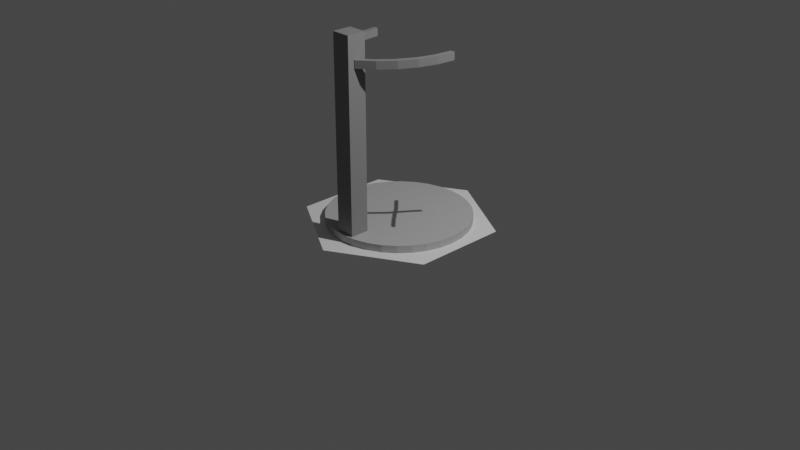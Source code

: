 # Source: pad.blend  (saved by Blender 3.6.11; exported with 4.5.12 LTS)
import bpy
from mathutils import Matrix  # noqa: F401  (used for matrix-valued properties, if any)

bpy.ops.wm.read_factory_settings(use_empty=True)
scene = bpy.context.scene
scene.name = 'Scene'

# ---- collections
col_collection = bpy.data.collections.new('Collection'); scene.collection.children.link(col_collection)

# ---- images (referenced by path relative to the original .blend; pixels are not part of the script)
import os
ASSET_DIR = os.environ.get("B2B_ASSET_DIR", "")  # directory of the original .blend (textures are referenced by path, not embedded)
HERE = os.path.dirname(os.path.abspath(__file__))  # packed textures are extracted next to this script under _unpacked/

def load_image(name, relpath, width, height, colorspace="sRGB"):
    """Load a texture the original file referenced (path relative to the .blend, or extracted next to this script)."""
    p = next((c for c in (os.path.join(HERE, relpath), os.path.join(ASSET_DIR, relpath)) if relpath and os.path.exists(c)), "")
    if p:
        img = bpy.data.images.load(p, check_existing=True)
        img.name = name
    else:  # same state as the original file: an image datablock whose file is absent (Cycles renders it pink)
        img = bpy.data.images.new(name, width, height)
        img.source = "FILE"
        img.filepath = "//" + (relpath or name)
    img.colorspace_settings.name = colorspace
    return img
img_pad = load_image('pad', '_unpacked/pad.ed56e5df.png', 512, 512, 'sRGB')

# ---- materials (node trees are filled in below, after node groups)
mat_concrete = bpy.data.materials.new('Concrete')
mat_concrete.use_transparent_shadow = False
mat_metal = bpy.data.materials.new('Metal')
mat_metal.use_transparent_shadow = False

# ---- material node trees
mat_concrete.use_nodes = True; mat_concrete.node_tree.nodes.clear()
_N = mat_concrete.node_tree.nodes; _L = mat_concrete.node_tree.links
n0 = _N.new('ShaderNodeBsdfPrincipled'); n0.name = 'Principled BSDF'; n0.location = (10, 300)
n0.distribution = 'GGX'
n0.subsurface_method = 'RANDOM_WALK_SKIN'
n0.inputs[2].default_value = 0.8081
n0.inputs[3].default_value = 1.45
n0.inputs[27].default_value = (0.0, 0.0, 0.0, 1.0)
n0.inputs[28].default_value = 1.0
n1 = _N.new('ShaderNodeOutputMaterial'); n1.name = 'Material Output'; n1.location = (300, 300)
n2 = _N.new('ShaderNodeTexImage'); n2.name = 'Image Texture'; n2.location = (-397, 253)
n2.image = img_pad
_L.new(n0.outputs[0], n1.inputs[0])
_L.new(n2.outputs[0], n0.inputs[0])
n1.is_active_output = True
mat_metal.use_nodes = True; mat_metal.node_tree.nodes.clear()
_N = mat_metal.node_tree.nodes; _L = mat_metal.node_tree.links
n0 = _N.new('ShaderNodeBsdfPrincipled'); n0.name = 'Principled BSDF'; n0.location = (10, 300)
n0.distribution = 'GGX'
n0.subsurface_method = 'RANDOM_WALK_SKIN'
n0.inputs[0].default_value = (0.2523, 0.2523, 0.2523, 1.0)
n0.inputs[3].default_value = 1.45
n0.inputs[27].default_value = (0.0, 0.0, 0.0, 1.0)
n0.inputs[28].default_value = 1.0
n1 = _N.new('ShaderNodeOutputMaterial'); n1.name = 'Material Output'; n1.location = (300, 300)
_L.new(n0.outputs[0], n1.inputs[0])
n1.is_active_output = True

# ---- world
world_world = bpy.data.worlds.new('World'); scene.world = world_world
world_world.use_nodes = True; world_world.node_tree.nodes.clear()
_N = world_world.node_tree.nodes; _L = world_world.node_tree.links
n0 = _N.new('ShaderNodeOutputWorld'); n0.name = 'World Output'; n0.location = (300, 300)
n1 = _N.new('ShaderNodeBackground'); n1.name = 'Background'; n1.location = (10, 300)
n1.inputs[0].default_value = (0.05088, 0.05088, 0.05088, 1.0)
_L.new(n1.outputs[0], n0.inputs[0])
n0.is_active_output = True
world_world.color = (0.05088, 0.05088, 0.05088)
world_world.use_sun_shadow = False
world_world.sun_shadow_jitter_overblur = 0.0

# ---- cameras
cam_camera = bpy.data.cameras.new('Camera')
cam_camera.clip_end = 100.0
cam_camera.ortho_scale = 7.314

# ---- lights
light_light = bpy.data.lights.new('Light', 'POINT')
light_light.transmission_factor = 0.0
light_light.energy = 1000.0
light_light.shadow_soft_size = 0.1
light_light.shadow_maximum_resolution = 0.006
light_light.use_absolute_resolution = True

# ---- meshes
me_cylinder = bpy.data.meshes.new('Cylinder')
me_cylinder.from_pydata([(0.0, 0.75, -0.03839), (0.0, 0.75, 0.03839), (0.1463, 0.7356, -0.03839), (0.1463, 0.7356, 0.03839), (0.287, 0.6929, -0.03839), (0.287, 0.6929, 0.03839), (0.4167, 0.6236, -0.03839), (0.4167, 0.6236, 0.03839), (0.5303, 0.5303, -0.03839), (0.5303, 0.5303, 0.03839), (0.6236, 0.4167, -0.03839), (0.6236, 0.4167, 0.03839), (0.6929, 0.287, -0.03839), (0.6929, 0.287, 0.03839), (0.7356, 0.1463, -0.03839), (0.7356, 0.1463, 0.03839), (0.75, 0.0, -0.03839), (0.75, 0.0, 0.03839), (0.7356, -0.1463, -0.03839), (0.7356, -0.1463, 0.03839), (0.6929, -0.287, -0.03839), (0.6929, -0.287, 0.03839), (0.6236, -0.4167, -0.03839), (0.6236, -0.4167, 0.03839), (0.5303, -0.5303, -0.03839), (0.5303, -0.5303, 0.03839), (0.4167, -0.6236, -0.03839), (0.4167, -0.6236, 0.03839), (0.287, -0.6929, -0.03839), (0.287, -0.6929, 0.03839), (0.1463, -0.7356, -0.03839), (0.1463, -0.7356, 0.03839), (0.0, -0.75, -0.03839), (0.0, -0.75, 0.03839), (-0.1463, -0.7356, -0.03839), (-0.1463, -0.7356, 0.03839), (-0.287, -0.6929, -0.03839), (-0.287, -0.6929, 0.03839), (-0.4167, -0.6236, -0.03839), (-0.4167, -0.6236, 0.03839), (-0.5303, -0.5303, -0.03839), (-0.5303, -0.5303, 0.03839), (-0.6236, -0.4167, -0.03839), (-0.6236, -0.4167, 0.03839), (-0.6929, -0.287, -0.03839), (-0.6929, -0.287, 0.03839), (-0.7356, -0.1463, -0.03839), (-0.7356, -0.1463, 0.03839), (-0.75, 0.0, -0.03839), (-0.75, 0.0, 0.03839), (-0.7356, 0.1463, -0.03839), (-0.7356, 0.1463, 0.03839), (-0.6929, 0.287, -0.03839), (-0.6929, 0.287, 0.03839), (-0.6236, 0.4167, -0.03839), (-0.6236, 0.4167, 0.03839), (-0.5303, 0.5303, -0.03839), (-0.5303, 0.5303, 0.03839), (-0.4167, 0.6236, -0.03839), (-0.4167, 0.6236, 0.03839), (-0.287, 0.6929, -0.03839), (-0.287, 0.6929, 0.03839), (-0.1463, 0.7356, -0.03839), (-0.1463, 0.7356, 0.03839)], [], [(0, 1, 3, 2), (2, 3, 5, 4), (4, 5, 7, 6), (6, 7, 9, 8), (8, 9, 11, 10), (10, 11, 13, 12), (12, 13, 15, 14), (14, 15, 17, 16), (16, 17, 19, 18), (18, 19, 21, 20), (20, 21, 23, 22), (22, 23, 25, 24), (24, 25, 27, 26), (26, 27, 29, 28), (28, 29, 31, 30), (30, 31, 33, 32), (32, 33, 35, 34), (34, 35, 37, 36), (36, 37, 39, 38), (38, 39, 41, 40), (40, 41, 43, 42), (42, 43, 45, 44), (44, 45, 47, 46), (46, 47, 49, 48), (48, 49, 51, 50), (50, 51, 53, 52), (52, 53, 55, 54), (54, 55, 57, 56), (56, 57, 59, 58), (58, 59, 61, 60), (3, 1, 63, 61, 59, 57, 55, 53, 51, 49, 47, 45, 43, 41, 39, 37, 35, 33, 31, 29, 27, 25, 23, 21, 19, 17, 15, 13, 11, 9, 7, 5), (60, 61, 63, 62), (62, 63, 1, 0), (0, 2, 4, 6, 8, 10, 12, 14, 16, 18, 20, 22, 24, 26, 28, 30, 32, 34, 36, 38, 40, 42, 44, 46, 48, 50, 52, 54, 56, 58, 60, 62)])
_uv = me_cylinder.uv_layers.new(name='UVMap')
_uv.uv.foreach_set('vector', [1.0, 0.5, 1.0, 1.0, 0.9688, 1.0, 0.9688, 0.5, 0.9688, 0.5, 0.9688, 1.0, 0.9375, 1.0, 0.9375, 0.5, 0.9375, 0.5, 0.9375, 1.0, 0.9062, 1.0, 0.9062, 0.5, 0.9062, 0.5, 0.9062, 1.0, 0.875, 1.0, 0.875, 0.5, 0.875, 0.5, 0.875, 1.0, 0.8438, 1.0, 0.8438, 0.5, 0.8438, 0.5, 0.8438, 1.0, 0.8125, 1.0, 0.8125, 0.5, 0.8125, 0.5, 0.8125, 1.0, 0.7812, 1.0, 0.7812, 0.5, 0.7812, 0.5, 0.7812, 1.0, 0.75, 1.0, 0.75, 0.5, 0.75, 0.5, 0.75, 1.0, 0.7188, 1.0, 0.7188, 0.5, 0.7188, 0.5, 0.7188, 1.0, 0.6875, 1.0, 0.6875, 0.5, 0.6875, 0.5, 0.6875, 1.0, 0.6562, 1.0, 0.6562, 0.5, 0.6562, 0.5, 0.6562, 1.0, 0.625, 1.0, 0.625, 0.5, 0.625, 0.5, 0.625, 1.0, 0.5938, 1.0, 0.5938, 0.5, 0.5938, 0.5, 0.5938, 1.0, 0.5625, 1.0, 0.5625, 0.5, 0.5625, 0.5, 0.5625, 1.0, 0.5312, 1.0, 0.5312, 0.5, 0.5312, 0.5, 0.5312, 1.0, 0.5, 1.0, 0.5, 0.5, 0.5, 0.5, 0.5, 1.0, 0.4688, 1.0, 0.4688, 0.5, 0.4688, 0.5, 0.4688, 1.0, 0.4375, 1.0, 0.4375, 0.5, 0.4375, 0.5, 0.4375, 1.0, 0.4062, 1.0, 0.4062, 0.5, 0.4062, 0.5, 0.4062, 1.0, 0.375, 1.0, 0.375, 0.5, 0.375, 0.5, 0.375, 1.0, 0.3438, 1.0, 0.3438, 0.5, 0.3438, 0.5, 0.3438, 1.0, 0.3125, 1.0, 0.3125, 0.5, 0.3125, 0.5, 0.3125, 1.0, 0.2812, 1.0, 0.2812, 0.5, 0.2812, 0.5, 0.2812, 1.0, 0.25, 1.0, 0.25, 0.5, 0.25, 0.5, 0.25, 1.0, 0.2188, 1.0, 0.2188, 0.5, 0.2188, 0.5, 0.2188, 1.0, 0.1875, 1.0, 0.1875, 0.5, 0.1875, 0.5, 0.1875, 1.0, 0.1562, 1.0, 0.1562, 0.5, 0.1562, 0.5, 0.1562, 1.0, 0.125, 1.0, 0.125, 0.5, 0.125, 0.5, 0.125, 1.0, 0.09375, 1.0, 0.09375, 0.5, 0.09375, 0.5, 0.09375, 1.0, 0.0625, 1.0, 0.0625, 0.5, 0.2968, 0.4854, 0.25, 0.49, 0.2032, 0.4854, 0.1582, 0.4717, 0.1167, 0.4496, 0.08029, 0.4197, 0.05045, 0.3833, 0.02827, 0.3418, 0.01461, 0.2968, 0.01, 0.25, 0.01461, 0.2032, 0.02827, 0.1582, 0.05045, 0.1167, 0.08029, 0.08029, 0.1167, 0.05045, 0.1582, 0.02827, 0.2032, 0.01461, 0.25, 0.01, 0.2968, 0.01461, 0.3418, 0.02827, 0.3833, 0.05045, 0.4197, 0.08029, 0.4496, 0.1167, 0.4717, 0.1582, 0.4854, 0.2032, 0.49, 0.25, 0.4854, 0.2968, 0.4717, 0.3418, 0.4496, 0.3833, 0.4197, 0.4197, 0.3833, 0.4496, 0.3418, 0.4717, 0.0625, 0.5, 0.0625, 1.0, 0.03125, 1.0, 0.03125, 0.5, 0.03125, 0.5, 0.03125, 1.0, 0.0, 1.0, 0.0, 0.5, 0.75, 0.49, 0.7968, 0.4854, 0.8418, 0.4717, 0.8833, 0.4496, 0.9197, 0.4197, 0.9496, 0.3833, 0.9717, 0.3418, 0.9854, 0.2968, 0.99, 0.25, 0.9854, 0.2032, 0.9717, 0.1582, 0.9496, 0.1167, 0.9197, 0.08029, 0.8833, 0.05045, 0.8418, 0.02827, 0.7968, 0.01461, 0.75, 0.01, 0.7032, 0.01461, 0.6582, 0.02827, 0.6167, 0.05045, 0.5803, 0.08029, 0.5504, 0.1167, 0.5283, 0.1582, 0.5146, 0.2032, 0.51, 0.25, 0.5146, 0.2968, 0.5283, 0.3418, 0.5504, 0.3833, 0.5803, 0.4197, 0.6167, 0.4496, 0.6582, 0.4717, 0.7032, 0.4854])
me_cylinder.materials.append(mat_concrete)
me_cylinder.update()
me_cube_001 = bpy.data.meshes.new('Cube.001')
me_cube_001.from_pydata([(-0.1, -0.1, -1.0), (-0.1, -0.1, 1.0), (-0.1, 0.1, -1.0), (-0.1, 0.1, 1.0), (0.1, -0.1, -1.0), (0.1, -0.1, 1.0), (0.1, 0.1, -1.0), (0.1, 0.1, 1.0)], [], [(0, 1, 3, 2), (2, 3, 7, 6), (6, 7, 5, 4), (4, 5, 1, 0), (2, 6, 4, 0), (7, 3, 1, 5)])
_uv = me_cube_001.uv_layers.new(name='UVMap')
_uv.uv.foreach_set('vector', [0.375, 0.0, 0.625, 0.0, 0.625, 0.25, 0.375, 0.25, 0.375, 0.25, 0.625, 0.25, 0.625, 0.5, 0.375, 0.5, 0.375, 0.5, 0.625, 0.5, 0.625, 0.75, 0.375, 0.75, 0.375, 0.75, 0.625, 0.75, 0.625, 1.0, 0.375, 1.0, 0.125, 0.5, 0.375, 0.5, 0.375, 0.75, 0.125, 0.75, 0.625, 0.5, 0.875, 0.5, 0.875, 0.75, 0.625, 0.75])
me_cube_001.materials.append(mat_metal)
me_cube_001.update()
me_cylinder_001 = bpy.data.meshes.new('Cylinder.001')
me_cylinder_001.from_pydata([(-0.5556, -0.8315, -0.04), (-0.5556, -0.8315, 0.04), (-0.7071, -0.7071, -0.04), (-0.7071, -0.7071, 0.04), (-0.8315, -0.5556, -0.04), (-0.8315, -0.5556, 0.04), (-0.9239, -0.3827, -0.04), (-0.9239, -0.3827, 0.04), (-0.9808, -0.1951, -0.04), (-0.9808, -0.1951, 0.04), (-1.0, 0.0, -0.04), (-1.0, 0.0, 0.04), (-0.9317, -0.1853, 0.04), (-0.95, 0.0, 0.04), (-0.7899, -0.5278, 0.04), (-0.5278, -0.7899, 0.04), (-0.6718, -0.6718, 0.04), (-0.8777, -0.3635, 0.04), (-0.8777, -0.3635, -0.04), (-0.6718, -0.6718, -0.04), (-0.7899, -0.5278, -0.04), (-0.95, 0.0, -0.04), (-0.5278, -0.7899, -0.04), (-0.9317, -0.1853, -0.04)], [], [(0, 1, 3, 2), (2, 3, 5, 4), (4, 5, 7, 6), (6, 7, 9, 8), (8, 9, 11, 10), (13, 11, 9, 7, 5, 3, 1, 15, 16, 14, 17, 12), (10, 11, 13, 21), (0, 22, 15, 1), (16, 15, 22, 19), (20, 14, 16, 19), (18, 17, 14, 20), (23, 12, 17, 18), (21, 13, 12, 23), (22, 0, 2, 4, 6, 8, 10, 21, 23, 18, 20, 19)])
_uv = me_cylinder_001.uv_layers.new(name='UVMap')
_uv.uv.foreach_set('vector', [0.4062, 0.5, 0.4062, 1.0, 0.375, 1.0, 0.375, 0.5, 0.375, 0.5, 0.375, 1.0, 0.3438, 1.0, 0.3438, 0.5, 0.3438, 0.5, 0.3438, 1.0, 0.3125, 1.0, 0.3125, 0.5, 0.3125, 0.5, 0.3125, 1.0, 0.2812, 1.0, 0.2812, 0.5, 0.2812, 0.5, 0.2812, 1.0, 0.25, 1.0, 0.25, 0.5, 0.022, 0.25, 0.01, 0.25, 0.01461, 0.2032, 0.02827, 0.1582, 0.05045, 0.1167, 0.08029, 0.08029, 0.1167, 0.05045, 0.1233, 0.06042, 0.08878, 0.08878, 0.06042, 0.1233, 0.03936, 0.1627, 0.02638, 0.2055, 0.51, 0.25, 0.01, 0.25, 0.25, 0.8879, 0.522, 0.25, 0.6167, 0.05045, 0.6233, 0.06042, 0.4062, 0.8879, 0.1167, 0.05045, 0.375, 0.8879, 0.4062, 0.8879, 0.4062, 0.6121, 0.375, 0.6121, 0.3437, 0.6121, 0.3438, 0.8879, 0.375, 0.8879, 0.375, 0.6121, 0.3125, 0.6121, 0.3125, 0.8879, 0.3438, 0.8879, 0.3437, 0.6121, 0.2812, 0.6121, 0.2812, 0.8879, 0.3125, 0.8879, 0.3125, 0.6121, 0.25, 0.6121, 0.25, 0.8879, 0.2812, 0.8879, 0.2812, 0.6121, 0.6233, 0.06042, 0.6167, 0.05045, 0.5803, 0.08029, 0.5504, 0.1167, 0.5283, 0.1582, 0.5146, 0.2032, 0.51, 0.25, 0.522, 0.25, 0.5264, 0.2055, 0.5394, 0.1627, 0.5604, 0.1233, 0.5888, 0.08878])
me_cylinder_001.materials.append(mat_metal)
me_cylinder_001.update()
me_cylinder_003 = bpy.data.meshes.new('Cylinder.003')
me_cylinder_003.from_pydata([(1.0, 0.0, -0.04), (1.0, 0.0, 0.04), (0.9808, -0.1951, -0.04), (0.9808, -0.1951, 0.04), (0.9239, -0.3827, -0.04), (0.9239, -0.3827, 0.04), (0.8315, -0.5556, -0.04), (0.8315, -0.5556, 0.04), (0.7071, -0.7071, -0.04), (0.7071, -0.7071, 0.04), (0.5556, -0.8315, -0.04), (0.5556, -0.8315, 0.04), (0.5278, -0.7899, 0.04), (0.7899, -0.5278, 0.04), (0.6718, -0.6718, 0.04), (0.9317, -0.1853, 0.04), (0.95, 0.0, 0.04), (0.8777, -0.3635, 0.04), (0.8777, -0.3635, -0.04), (0.95, 0.0, -0.04), (0.9317, -0.1853, -0.04), (0.6718, -0.6718, -0.04), (0.5278, -0.7899, -0.04), (0.7899, -0.5278, -0.04)], [], [(0, 1, 3, 2), (2, 3, 5, 4), (4, 5, 7, 6), (6, 7, 9, 8), (8, 9, 11, 10), (10, 11, 12, 22), (0, 19, 16, 1), (6, 8, 10, 22, 21, 23), (15, 16, 19, 20), (17, 15, 20, 18), (13, 17, 18, 23), (14, 13, 23, 21), (12, 14, 21, 22), (19, 0, 2, 4, 6, 23, 18, 20), (12, 11, 9, 7, 5, 3, 1, 16, 15, 17, 13, 14)])
_uv = me_cylinder_003.uv_layers.new(name='UVMap')
_uv.uv.foreach_set('vector', [0.75, 0.5, 0.75, 1.0, 0.7188, 1.0, 0.7188, 0.5, 0.7188, 0.5, 0.7188, 1.0, 0.6875, 1.0, 0.6875, 0.5, 0.6875, 0.5, 0.6875, 1.0, 0.6562, 1.0, 0.6562, 0.5, 0.6562, 0.5, 0.6562, 1.0, 0.625, 1.0, 0.625, 0.5, 0.625, 0.5, 0.625, 1.0, 0.5938, 1.0, 0.5938, 0.5, 0.8833, 0.05045, 0.3833, 0.05045, 0.5938, 0.8879, 0.8767, 0.06042, 0.99, 0.25, 0.978, 0.25, 0.75, 0.8879, 0.49, 0.25, 0.9496, 0.1167, 0.9197, 0.08029, 0.8833, 0.05045, 0.8767, 0.06042, 0.9112, 0.08878, 0.9396, 0.1233, 0.7188, 0.8879, 0.75, 0.8879, 0.75, 0.6121, 0.7188, 0.6121, 0.6875, 0.8879, 0.7188, 0.8879, 0.7188, 0.6121, 0.6875, 0.6121, 0.6562, 0.8879, 0.6875, 0.8879, 0.6875, 0.6121, 0.6562, 0.6121, 0.625, 0.8879, 0.6562, 0.8879, 0.6562, 0.6121, 0.625, 0.6121, 0.5938, 0.8879, 0.625, 0.8879, 0.625, 0.6121, 0.5938, 0.6121, 0.978, 0.25, 0.99, 0.25, 0.9854, 0.2032, 0.9717, 0.1582, 0.9496, 0.1167, 0.9396, 0.1233, 0.9606, 0.1627, 0.9736, 0.2055, 0.3767, 0.06042, 0.3833, 0.05045, 0.4197, 0.08029, 0.4496, 0.1167, 0.4717, 0.1582, 0.4854, 0.2032, 0.49, 0.25, 0.478, 0.25, 0.4736, 0.2055, 0.4606, 0.1627, 0.4396, 0.1233, 0.4112, 0.08878])
me_cylinder_003.materials.append(mat_metal)
me_cylinder_003.update()
me_circle_001 = bpy.data.meshes.new('Circle.001')
me_circle_001.from_pydata([(0.0, 1.0, 0.0), (-0.866, 0.5, 0.0), (-0.866, -0.5, 0.0), (0.0, -1.0, 0.0), (0.866, -0.5, 0.0), (0.866, 0.5, 0.0)], [], [(1, 2, 3, 4, 5, 0)])
_uv = me_circle_001.uv_layers.new(name='UVMap')
_uv.uv.foreach_set('vector', [0.0, 0.0, 0.0, 0.0, 0.0, 0.0, 0.0, 0.0, 0.0, 0.0, 0.0, 0.0])
me_circle_001.update()

# ---- objects
ob_light = bpy.data.objects.new('Light', light_light)
ob_camera = bpy.data.objects.new('Camera', cam_camera)
ob_cylinder = bpy.data.objects.new('Cylinder', me_cylinder)
ob_cube = bpy.data.objects.new('Cube', me_cube_001)
ob_cylinder_001 = bpy.data.objects.new('Cylinder.001', me_cylinder_001)
ob_cylinder_002 = bpy.data.objects.new('Cylinder.002', me_cylinder_003)
ob_tile = bpy.data.objects.new('Tile', me_circle_001)

# ---- transforms, parenting, visibility, modifiers, constraints
ob_light.location = (4.076, 1.005, 5.904)
ob_light.rotation_euler = (0.6503, 0.05522, 1.866)
ob_light.lock_rotations_4d = False
ob_light.empty_display_type = 'ARROWS'
ob_light.color = (0.0, 0.0, 0.0, 0.0)
ob_light.lineart.crease_threshold = 0.0
ob_camera.location = (7.359, -6.926, 4.958)
ob_camera.rotation_euler = (1.109, 0.0, 0.8149)
ob_camera.lock_rotations_4d = False
ob_camera.empty_display_type = 'ARROWS'
ob_camera.color = (0.0, 0.0, 0.0, 0.0)
ob_camera.display_type = 'WIRE'
ob_camera.lineart.crease_threshold = 0.0
ob_cylinder.location = (0.0, 0.0, 0.04)
ob_cube.location = (0.0, -0.6182, 1.08)
ob_cylinder_001.location = (0.45, 0.1818, 1.8)
ob_cylinder_002.location = (-0.45, 0.1818, 1.8)
ob_tile.location = (0.0, 0.0, 0.0)

# ---- collection membership
col_collection.objects.link(ob_light)
col_collection.objects.link(ob_camera)
col_collection.objects.link(ob_cylinder)
col_collection.objects.link(ob_cube)
col_collection.objects.link(ob_cylinder_001)
col_collection.objects.link(ob_cylinder_002)
col_collection.objects.link(ob_tile)

# ---- scene / render settings (as saved in the file)
scene.camera = ob_camera
scene.frame_start = 1; scene.frame_end = 250; scene.frame_set(2)
scene.render.engine = 'BLENDER_EEVEE_NEXT'
scene.cycles.sampling_pattern = 'TABULATED_SOBOL'
scene.cycles.use_light_tree = False
scene.view_settings.view_transform = 'Filmic'
bpy.context.view_layer.update()
